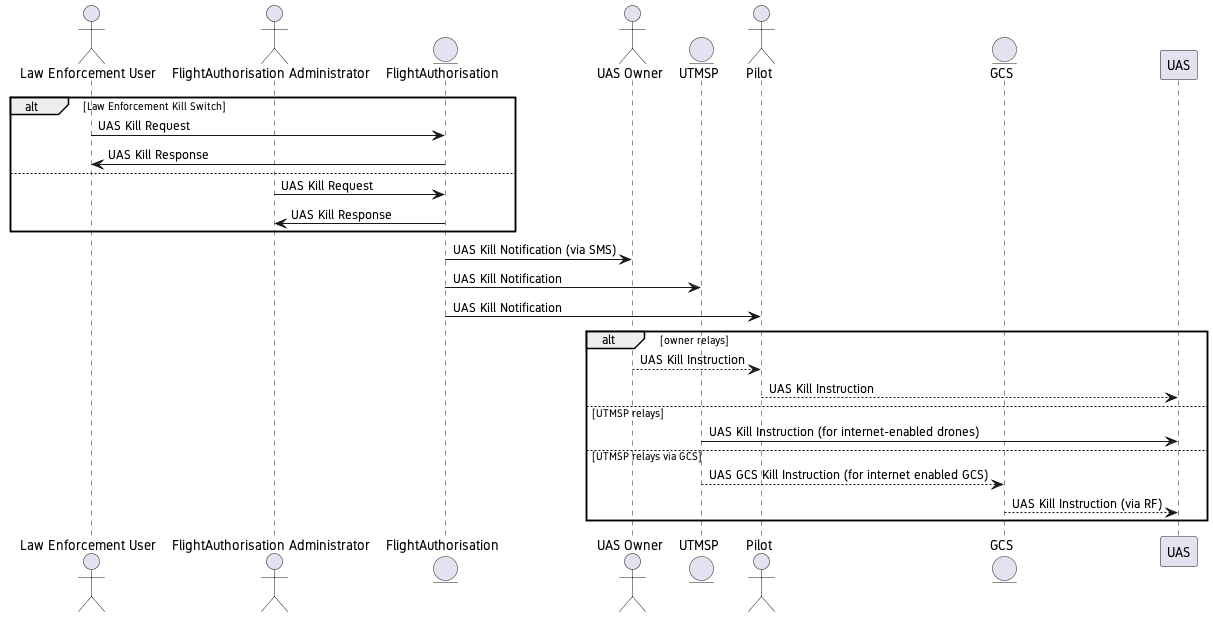

The diagram above was rendered by PlantUML. Its source (embedded in the PNG):
@startuml
!include ../common.puml

actor "Law Enforcement User" as leuser
actor "FlightAuthorisation Administrator" as admin
entity FlightAuthorisation
actor "UAS Owner" as owner

alt Law Enforcement Kill Switch
leuser -> FlightAuthorisation : UAS Kill Request
FlightAuthorisation -> leuser : UAS Kill Response
else
admin -> FlightAuthorisation : UAS Kill Request
FlightAuthorisation -> admin : UAS Kill Response
end

entity "UTMSP"
FlightAuthorisation -> owner : UAS Kill Notification (via SMS)
FlightAuthorisation -> "UTMSP" : UAS Kill Notification
actor Pilot
FlightAuthorisation -> "Pilot" : UAS Kill Notification

entity GCS
alt owner relays
owner --> Pilot : UAS Kill Instruction
Pilot --> UAS : UAS Kill Instruction
else UTMSP relays
"UTMSP" -> UAS : UAS Kill Instruction (for internet-enabled drones)
else UTMSP relays via GCS
"UTMSP" --> GCS : UAS GCS Kill Instruction (for internet enabled GCS)
GCS --> UAS : UAS Kill Instruction (via RF)
end

@enduml